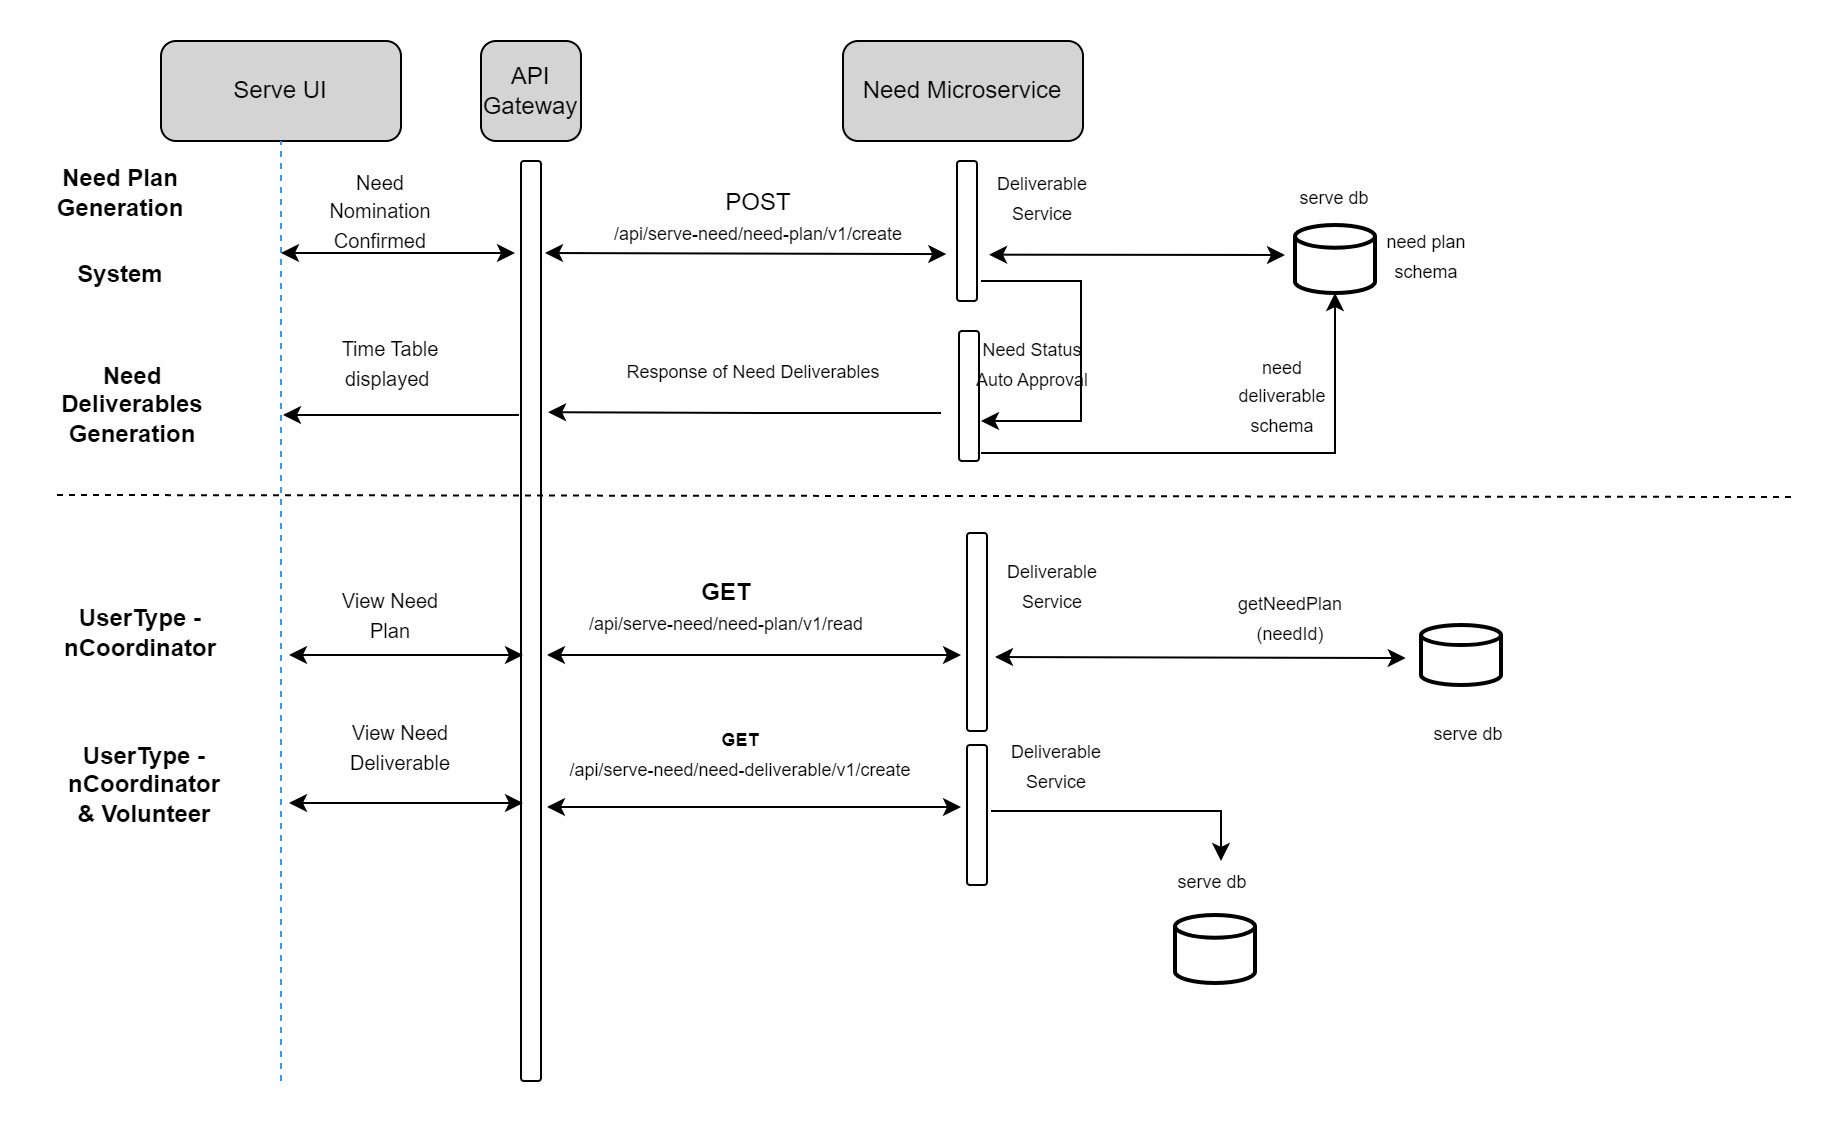

The diagram above was exported from draw.io. Its source (the exported page's mxGraphModel, read from the mxfile embedded in the PNG):
<mxGraphModel dx="983" dy="430" grid="1" gridSize="10" guides="1" tooltips="1" connect="1" arrows="1" fold="1" page="1" pageScale="1" pageWidth="827" pageHeight="1169" math="0" shadow="0">
  <root>
    <mxCell id="aJLXCmynlemPv0AX1nbA-0" />
    <mxCell id="aJLXCmynlemPv0AX1nbA-1" parent="aJLXCmynlemPv0AX1nbA-0" />
    <mxCell id="aJLXCmynlemPv0AX1nbA-2" value="Serve UI" style="rounded=1;whiteSpace=wrap;html=1;fillColor=#D4D4D4;" parent="aJLXCmynlemPv0AX1nbA-1" vertex="1">
      <mxGeometry x="70" y="30" width="120" height="50" as="geometry" />
    </mxCell>
    <mxCell id="aJLXCmynlemPv0AX1nbA-3" value="API Gateway" style="rounded=1;whiteSpace=wrap;html=1;fillColor=#D4D4D4;" parent="aJLXCmynlemPv0AX1nbA-1" vertex="1">
      <mxGeometry x="230" y="30" width="50" height="50" as="geometry" />
    </mxCell>
    <mxCell id="aJLXCmynlemPv0AX1nbA-4" value="Need Microservice" style="rounded=1;whiteSpace=wrap;html=1;fillColor=#D4D4D4;" parent="aJLXCmynlemPv0AX1nbA-1" vertex="1">
      <mxGeometry x="411" y="30" width="120" height="50" as="geometry" />
    </mxCell>
    <mxCell id="aJLXCmynlemPv0AX1nbA-5" value="" style="endArrow=none;dashed=1;html=1;rounded=0;strokeColor=#3399FF;" parent="aJLXCmynlemPv0AX1nbA-1" edge="1">
      <mxGeometry width="50" height="50" relative="1" as="geometry">
        <mxPoint x="130" y="130" as="sourcePoint" />
        <mxPoint x="130" y="80" as="targetPoint" />
      </mxGeometry>
    </mxCell>
    <mxCell id="aJLXCmynlemPv0AX1nbA-6" value="" style="rounded=1;whiteSpace=wrap;html=1;" parent="aJLXCmynlemPv0AX1nbA-1" vertex="1">
      <mxGeometry x="250" y="90" width="10" height="460" as="geometry" />
    </mxCell>
    <mxCell id="aJLXCmynlemPv0AX1nbA-7" value="" style="rounded=1;whiteSpace=wrap;html=1;" parent="aJLXCmynlemPv0AX1nbA-1" vertex="1">
      <mxGeometry x="468" y="90" width="10" height="70" as="geometry" />
    </mxCell>
    <mxCell id="aJLXCmynlemPv0AX1nbA-8" value="&lt;b&gt;Need Plan Generation&lt;/b&gt;" style="text;html=1;strokeColor=none;fillColor=none;align=center;verticalAlign=middle;whiteSpace=wrap;rounded=0;" parent="aJLXCmynlemPv0AX1nbA-1" vertex="1">
      <mxGeometry x="10" y="91" width="80" height="30" as="geometry" />
    </mxCell>
    <mxCell id="aJLXCmynlemPv0AX1nbA-9" value="" style="endArrow=none;dashed=1;html=1;rounded=0;strokeColor=#3399FF;" parent="aJLXCmynlemPv0AX1nbA-1" edge="1">
      <mxGeometry width="50" height="50" relative="1" as="geometry">
        <mxPoint x="130" y="550" as="sourcePoint" />
        <mxPoint x="130" y="131" as="targetPoint" />
      </mxGeometry>
    </mxCell>
    <mxCell id="aJLXCmynlemPv0AX1nbA-10" value="&lt;br&gt;POST&lt;br&gt;&lt;font style=&quot;font-size: 9px;&quot;&gt;/api/serve-need/need-plan/v1/create&lt;/font&gt;" style="text;html=1;strokeColor=none;fillColor=none;align=center;verticalAlign=middle;whiteSpace=wrap;rounded=0;" parent="aJLXCmynlemPv0AX1nbA-1" vertex="1">
      <mxGeometry x="288" y="96" width="162" height="30" as="geometry" />
    </mxCell>
    <mxCell id="aJLXCmynlemPv0AX1nbA-11" value="&lt;font style=&quot;font-size: 10px;&quot;&gt;Need Nomination Confirmed&lt;/font&gt;" style="text;html=1;strokeColor=none;fillColor=none;align=center;verticalAlign=middle;whiteSpace=wrap;rounded=0;" parent="aJLXCmynlemPv0AX1nbA-1" vertex="1">
      <mxGeometry x="150" y="100" width="60" height="30" as="geometry" />
    </mxCell>
    <mxCell id="aJLXCmynlemPv0AX1nbA-12" value="" style="endArrow=classic;startArrow=classic;html=1;rounded=0;entryX=-0.536;entryY=0.665;entryDx=0;entryDy=0;entryPerimeter=0;" parent="aJLXCmynlemPv0AX1nbA-1" target="aJLXCmynlemPv0AX1nbA-7" edge="1">
      <mxGeometry width="50" height="50" relative="1" as="geometry">
        <mxPoint x="262" y="136" as="sourcePoint" />
        <mxPoint x="550" y="136" as="targetPoint" />
      </mxGeometry>
    </mxCell>
    <mxCell id="aJLXCmynlemPv0AX1nbA-13" value="" style="endArrow=classic;startArrow=classic;html=1;rounded=0;" parent="aJLXCmynlemPv0AX1nbA-1" edge="1">
      <mxGeometry width="50" height="50" relative="1" as="geometry">
        <mxPoint x="130" y="136" as="sourcePoint" />
        <mxPoint x="247" y="136" as="targetPoint" />
      </mxGeometry>
    </mxCell>
    <mxCell id="aJLXCmynlemPv0AX1nbA-14" value="&lt;font style=&quot;font-size: 10px;&quot;&gt;Time Table displayed&amp;nbsp;&lt;/font&gt;" style="text;html=1;strokeColor=none;fillColor=none;align=center;verticalAlign=middle;whiteSpace=wrap;rounded=0;" parent="aJLXCmynlemPv0AX1nbA-1" vertex="1">
      <mxGeometry x="150" y="176" width="70" height="30" as="geometry" />
    </mxCell>
    <mxCell id="aJLXCmynlemPv0AX1nbA-15" value="&lt;font style=&quot;font-size: 9px;&quot;&gt;Deliverable Service&lt;/font&gt;" style="text;html=1;strokeColor=none;fillColor=none;align=center;verticalAlign=middle;whiteSpace=wrap;rounded=0;" parent="aJLXCmynlemPv0AX1nbA-1" vertex="1">
      <mxGeometry x="481" y="93" width="60" height="30" as="geometry" />
    </mxCell>
    <mxCell id="aJLXCmynlemPv0AX1nbA-16" value="" style="rounded=1;whiteSpace=wrap;html=1;" parent="aJLXCmynlemPv0AX1nbA-1" vertex="1">
      <mxGeometry x="469" y="175" width="10" height="65" as="geometry" />
    </mxCell>
    <mxCell id="aJLXCmynlemPv0AX1nbA-17" value="&lt;font style=&quot;font-size: 9px;&quot;&gt;Need Status Auto Approval&lt;/font&gt;" style="text;html=1;strokeColor=none;fillColor=none;align=center;verticalAlign=middle;whiteSpace=wrap;rounded=0;" parent="aJLXCmynlemPv0AX1nbA-1" vertex="1">
      <mxGeometry x="476" y="180" width="60" height="22" as="geometry" />
    </mxCell>
    <mxCell id="aJLXCmynlemPv0AX1nbA-18" value="&lt;font style=&quot;font-size: 9px;&quot;&gt;serve db&lt;/font&gt;" style="text;html=1;strokeColor=none;fillColor=none;align=center;verticalAlign=middle;whiteSpace=wrap;rounded=0;" parent="aJLXCmynlemPv0AX1nbA-1" vertex="1">
      <mxGeometry x="694" y="361" width="60" height="30" as="geometry" />
    </mxCell>
    <mxCell id="aJLXCmynlemPv0AX1nbA-19" value="&lt;font style=&quot;font-size: 9px;&quot;&gt;Response of Need Deliverables&lt;/font&gt;" style="text;html=1;strokeColor=none;fillColor=none;align=center;verticalAlign=middle;whiteSpace=wrap;rounded=0;" parent="aJLXCmynlemPv0AX1nbA-1" vertex="1">
      <mxGeometry x="293" y="180" width="147" height="30" as="geometry" />
    </mxCell>
    <mxCell id="aJLXCmynlemPv0AX1nbA-20" value="&lt;font style=&quot;font-size: 10px;&quot;&gt;View Need Plan&lt;/font&gt;" style="text;html=1;strokeColor=none;fillColor=none;align=center;verticalAlign=middle;whiteSpace=wrap;rounded=0;" parent="aJLXCmynlemPv0AX1nbA-1" vertex="1">
      <mxGeometry x="150" y="302" width="70" height="30" as="geometry" />
    </mxCell>
    <mxCell id="aJLXCmynlemPv0AX1nbA-21" value="&lt;b&gt;&lt;br style=&quot;border-color: var(--border-color); font-size: 9px;&quot;&gt;GET&lt;br style=&quot;border-color: var(--border-color); font-size: 9px;&quot;&gt;&lt;/b&gt;&lt;font style=&quot;font-size: 9px;&quot;&gt;/api/serve-need/need-plan/v1/read&lt;/font&gt;&lt;b&gt;&lt;br&gt;&lt;/b&gt;" style="text;html=1;strokeColor=none;fillColor=none;align=center;verticalAlign=middle;whiteSpace=wrap;rounded=0;" parent="aJLXCmynlemPv0AX1nbA-1" vertex="1">
      <mxGeometry x="273" y="291" width="160" height="30" as="geometry" />
    </mxCell>
    <mxCell id="aJLXCmynlemPv0AX1nbA-22" value="" style="endArrow=classic;startArrow=classic;html=1;rounded=0;" parent="aJLXCmynlemPv0AX1nbA-1" edge="1">
      <mxGeometry width="50" height="50" relative="1" as="geometry">
        <mxPoint x="263" y="337" as="sourcePoint" />
        <mxPoint x="470" y="337" as="targetPoint" />
      </mxGeometry>
    </mxCell>
    <mxCell id="aJLXCmynlemPv0AX1nbA-23" value="&lt;font style=&quot;font-size: 10px;&quot;&gt;View Need Deliverable&lt;br&gt;&lt;/font&gt;" style="text;html=1;strokeColor=none;fillColor=none;align=center;verticalAlign=middle;whiteSpace=wrap;rounded=0;" parent="aJLXCmynlemPv0AX1nbA-1" vertex="1">
      <mxGeometry x="150" y="368" width="80" height="30" as="geometry" />
    </mxCell>
    <mxCell id="aJLXCmynlemPv0AX1nbA-24" value="&lt;font style=&quot;font-size: 9px;&quot;&gt;&lt;b&gt;&lt;br&gt;GET&lt;br&gt;&lt;/b&gt;/api/serve-need/need-deliverable/v1/create&lt;br&gt;&lt;/font&gt;" style="text;html=1;strokeColor=none;fillColor=none;align=center;verticalAlign=middle;whiteSpace=wrap;rounded=0;" parent="aJLXCmynlemPv0AX1nbA-1" vertex="1">
      <mxGeometry x="270" y="364" width="180" height="30" as="geometry" />
    </mxCell>
    <mxCell id="aJLXCmynlemPv0AX1nbA-25" value="" style="endArrow=classic;startArrow=classic;html=1;rounded=0;" parent="aJLXCmynlemPv0AX1nbA-1" edge="1">
      <mxGeometry width="50" height="50" relative="1" as="geometry">
        <mxPoint x="263" y="413" as="sourcePoint" />
        <mxPoint x="470" y="413" as="targetPoint" />
      </mxGeometry>
    </mxCell>
    <mxCell id="aJLXCmynlemPv0AX1nbA-26" value="" style="endArrow=classic;startArrow=classic;html=1;rounded=0;" parent="aJLXCmynlemPv0AX1nbA-1" edge="1">
      <mxGeometry width="50" height="50" relative="1" as="geometry">
        <mxPoint x="134" y="337" as="sourcePoint" />
        <mxPoint x="251" y="337" as="targetPoint" />
      </mxGeometry>
    </mxCell>
    <mxCell id="aJLXCmynlemPv0AX1nbA-27" value="" style="endArrow=classic;startArrow=classic;html=1;rounded=0;" parent="aJLXCmynlemPv0AX1nbA-1" edge="1">
      <mxGeometry width="50" height="50" relative="1" as="geometry">
        <mxPoint x="134" y="411" as="sourcePoint" />
        <mxPoint x="251" y="411" as="targetPoint" />
      </mxGeometry>
    </mxCell>
    <mxCell id="aJLXCmynlemPv0AX1nbA-28" value="" style="endArrow=none;dashed=1;html=1;rounded=0;" parent="aJLXCmynlemPv0AX1nbA-1" edge="1">
      <mxGeometry width="50" height="50" relative="1" as="geometry">
        <mxPoint x="18" y="257" as="sourcePoint" />
        <mxPoint x="886" y="258" as="targetPoint" />
      </mxGeometry>
    </mxCell>
    <mxCell id="aJLXCmynlemPv0AX1nbA-30" value="" style="strokeWidth=2;html=1;shape=mxgraph.flowchart.database;whiteSpace=wrap;" parent="aJLXCmynlemPv0AX1nbA-1" vertex="1">
      <mxGeometry x="700" y="322" width="40" height="30" as="geometry" />
    </mxCell>
    <mxCell id="aJLXCmynlemPv0AX1nbA-31" value="" style="endArrow=classic;startArrow=classic;html=1;rounded=0;entryX=-0.536;entryY=0.665;entryDx=0;entryDy=0;entryPerimeter=0;exitX=1.604;exitY=0.669;exitDx=0;exitDy=0;exitPerimeter=0;" parent="aJLXCmynlemPv0AX1nbA-1" source="aJLXCmynlemPv0AX1nbA-7" edge="1">
      <mxGeometry width="50" height="50" relative="1" as="geometry">
        <mxPoint x="431" y="136" as="sourcePoint" />
        <mxPoint x="632" y="137" as="targetPoint" />
      </mxGeometry>
    </mxCell>
    <mxCell id="aJLXCmynlemPv0AX1nbA-34" value="" style="strokeWidth=2;html=1;shape=mxgraph.flowchart.database;whiteSpace=wrap;" parent="aJLXCmynlemPv0AX1nbA-1" vertex="1">
      <mxGeometry x="577" y="467" width="40" height="34" as="geometry" />
    </mxCell>
    <mxCell id="aJLXCmynlemPv0AX1nbA-35" value="&lt;font style=&quot;font-size: 9px;&quot;&gt;serve db&lt;/font&gt;" style="text;html=1;strokeColor=none;fillColor=none;align=center;verticalAlign=middle;whiteSpace=wrap;rounded=0;" parent="aJLXCmynlemPv0AX1nbA-1" vertex="1">
      <mxGeometry x="566" y="435" width="60" height="30" as="geometry" />
    </mxCell>
    <mxCell id="aJLXCmynlemPv0AX1nbA-36" value="&lt;b&gt;System&lt;/b&gt;" style="text;html=1;strokeColor=none;fillColor=none;align=center;verticalAlign=middle;whiteSpace=wrap;rounded=0;" parent="aJLXCmynlemPv0AX1nbA-1" vertex="1">
      <mxGeometry x="10" y="132" width="80" height="30" as="geometry" />
    </mxCell>
    <mxCell id="aJLXCmynlemPv0AX1nbA-37" value="" style="strokeWidth=2;html=1;shape=mxgraph.flowchart.database;whiteSpace=wrap;" parent="aJLXCmynlemPv0AX1nbA-1" vertex="1">
      <mxGeometry x="637" y="122" width="40" height="34" as="geometry" />
    </mxCell>
    <mxCell id="aJLXCmynlemPv0AX1nbA-38" value="&lt;font style=&quot;font-size: 9px;&quot;&gt;serve db&lt;/font&gt;" style="text;html=1;strokeColor=none;fillColor=none;align=center;verticalAlign=middle;whiteSpace=wrap;rounded=0;" parent="aJLXCmynlemPv0AX1nbA-1" vertex="1">
      <mxGeometry x="627" y="93" width="60" height="30" as="geometry" />
    </mxCell>
    <mxCell id="aJLXCmynlemPv0AX1nbA-39" value="&lt;font style=&quot;font-size: 9px;&quot;&gt;need plan schema&lt;/font&gt;" style="text;html=1;strokeColor=none;fillColor=none;align=center;verticalAlign=middle;whiteSpace=wrap;rounded=0;" parent="aJLXCmynlemPv0AX1nbA-1" vertex="1">
      <mxGeometry x="673" y="122" width="60" height="30" as="geometry" />
    </mxCell>
    <mxCell id="aJLXCmynlemPv0AX1nbA-41" value="" style="endArrow=classic;html=1;rounded=0;entryX=1.356;entryY=0.273;entryDx=0;entryDy=0;entryPerimeter=0;" parent="aJLXCmynlemPv0AX1nbA-1" target="aJLXCmynlemPv0AX1nbA-6" edge="1">
      <mxGeometry width="50" height="50" relative="1" as="geometry">
        <mxPoint x="460" y="216" as="sourcePoint" />
        <mxPoint x="530" y="210" as="targetPoint" />
        <Array as="points">
          <mxPoint x="370" y="216" />
        </Array>
      </mxGeometry>
    </mxCell>
    <mxCell id="aJLXCmynlemPv0AX1nbA-42" value="" style="endArrow=classic;html=1;rounded=0;entryX=1.356;entryY=0.273;entryDx=0;entryDy=0;entryPerimeter=0;" parent="aJLXCmynlemPv0AX1nbA-1" edge="1">
      <mxGeometry width="50" height="50" relative="1" as="geometry">
        <mxPoint x="249" y="217" as="sourcePoint" />
        <mxPoint x="131" y="217" as="targetPoint" />
        <Array as="points">
          <mxPoint x="237" y="217" />
        </Array>
      </mxGeometry>
    </mxCell>
    <mxCell id="aJLXCmynlemPv0AX1nbA-43" value="" style="endArrow=classic;html=1;rounded=0;" parent="aJLXCmynlemPv0AX1nbA-1" edge="1">
      <mxGeometry width="50" height="50" relative="1" as="geometry">
        <mxPoint x="480" y="150" as="sourcePoint" />
        <mxPoint x="480" y="220" as="targetPoint" />
        <Array as="points">
          <mxPoint x="530" y="150" />
          <mxPoint x="530" y="220" />
        </Array>
      </mxGeometry>
    </mxCell>
    <mxCell id="aJLXCmynlemPv0AX1nbA-44" value="&lt;b&gt;UserType - nCoordinator&lt;/b&gt;" style="text;html=1;strokeColor=none;fillColor=none;align=center;verticalAlign=middle;whiteSpace=wrap;rounded=0;" parent="aJLXCmynlemPv0AX1nbA-1" vertex="1">
      <mxGeometry x="20" y="311" width="80" height="30" as="geometry" />
    </mxCell>
    <mxCell id="aJLXCmynlemPv0AX1nbA-46" value="" style="rounded=1;whiteSpace=wrap;html=1;" parent="aJLXCmynlemPv0AX1nbA-1" vertex="1">
      <mxGeometry x="473" y="276" width="10" height="99" as="geometry" />
    </mxCell>
    <mxCell id="aJLXCmynlemPv0AX1nbA-47" value="&lt;font style=&quot;font-size: 9px;&quot;&gt;getNeedPlan&lt;br&gt;(needId)&lt;/font&gt;" style="text;html=1;strokeColor=none;fillColor=none;align=center;verticalAlign=middle;whiteSpace=wrap;rounded=0;" parent="aJLXCmynlemPv0AX1nbA-1" vertex="1">
      <mxGeometry x="555" y="303" width="160" height="30" as="geometry" />
    </mxCell>
    <mxCell id="aJLXCmynlemPv0AX1nbA-48" value="" style="endArrow=classic;startArrow=classic;html=1;rounded=0;entryX=-0.191;entryY=0.551;entryDx=0;entryDy=0;entryPerimeter=0;" parent="aJLXCmynlemPv0AX1nbA-1" target="aJLXCmynlemPv0AX1nbA-30" edge="1">
      <mxGeometry width="50" height="50" relative="1" as="geometry">
        <mxPoint x="487" y="338" as="sourcePoint" />
        <mxPoint x="626" y="338" as="targetPoint" />
      </mxGeometry>
    </mxCell>
    <mxCell id="aJLXCmynlemPv0AX1nbA-50" value="" style="rounded=1;whiteSpace=wrap;html=1;" parent="aJLXCmynlemPv0AX1nbA-1" vertex="1">
      <mxGeometry x="473" y="382" width="10" height="70" as="geometry" />
    </mxCell>
    <mxCell id="aJLXCmynlemPv0AX1nbA-52" value="" style="endArrow=classic;html=1;rounded=0;" parent="aJLXCmynlemPv0AX1nbA-1" edge="1">
      <mxGeometry width="50" height="50" relative="1" as="geometry">
        <mxPoint x="485" y="415" as="sourcePoint" />
        <mxPoint x="600" y="440" as="targetPoint" />
        <Array as="points">
          <mxPoint x="600" y="415" />
        </Array>
      </mxGeometry>
    </mxCell>
    <mxCell id="xrTSv_UeEBib3Bp_CTAw-3" value="" style="endArrow=classic;html=1;rounded=0;entryX=0.5;entryY=1;entryDx=0;entryDy=0;entryPerimeter=0;" parent="aJLXCmynlemPv0AX1nbA-1" target="aJLXCmynlemPv0AX1nbA-37" edge="1">
      <mxGeometry width="50" height="50" relative="1" as="geometry">
        <mxPoint x="480" y="236" as="sourcePoint" />
        <mxPoint x="660" y="236" as="targetPoint" />
        <Array as="points">
          <mxPoint x="540" y="236" />
          <mxPoint x="657" y="236" />
        </Array>
      </mxGeometry>
    </mxCell>
    <mxCell id="xrTSv_UeEBib3Bp_CTAw-4" value="&lt;font style=&quot;font-size: 9px;&quot;&gt;need deliverable schema&lt;/font&gt;" style="text;html=1;strokeColor=none;fillColor=none;align=center;verticalAlign=middle;whiteSpace=wrap;rounded=0;" parent="aJLXCmynlemPv0AX1nbA-1" vertex="1">
      <mxGeometry x="601" y="192" width="60" height="30" as="geometry" />
    </mxCell>
    <mxCell id="xrTSv_UeEBib3Bp_CTAw-5" value="&lt;b&gt;Need Deliverables&lt;br&gt;Generation&lt;/b&gt;" style="text;html=1;strokeColor=none;fillColor=none;align=center;verticalAlign=middle;whiteSpace=wrap;rounded=0;" parent="aJLXCmynlemPv0AX1nbA-1" vertex="1">
      <mxGeometry x="16" y="197" width="80" height="30" as="geometry" />
    </mxCell>
    <mxCell id="xrTSv_UeEBib3Bp_CTAw-6" value="&lt;font style=&quot;font-size: 9px;&quot;&gt;Deliverable Service&lt;/font&gt;" style="text;html=1;strokeColor=none;fillColor=none;align=center;verticalAlign=middle;whiteSpace=wrap;rounded=0;" parent="aJLXCmynlemPv0AX1nbA-1" vertex="1">
      <mxGeometry x="486" y="287" width="60" height="30" as="geometry" />
    </mxCell>
    <mxCell id="xrTSv_UeEBib3Bp_CTAw-7" value="&lt;b&gt;UserType - nCoordinator &amp;amp; Volunteer&lt;/b&gt;" style="text;html=1;strokeColor=none;fillColor=none;align=center;verticalAlign=middle;whiteSpace=wrap;rounded=0;" parent="aJLXCmynlemPv0AX1nbA-1" vertex="1">
      <mxGeometry x="22" y="387" width="80" height="30" as="geometry" />
    </mxCell>
    <mxCell id="xrTSv_UeEBib3Bp_CTAw-8" value="&lt;font style=&quot;font-size: 9px;&quot;&gt;Deliverable Service&lt;/font&gt;" style="text;html=1;strokeColor=none;fillColor=none;align=center;verticalAlign=middle;whiteSpace=wrap;rounded=0;" parent="aJLXCmynlemPv0AX1nbA-1" vertex="1">
      <mxGeometry x="488" y="377" width="60" height="30" as="geometry" />
    </mxCell>
  </root>
</mxGraphModel>